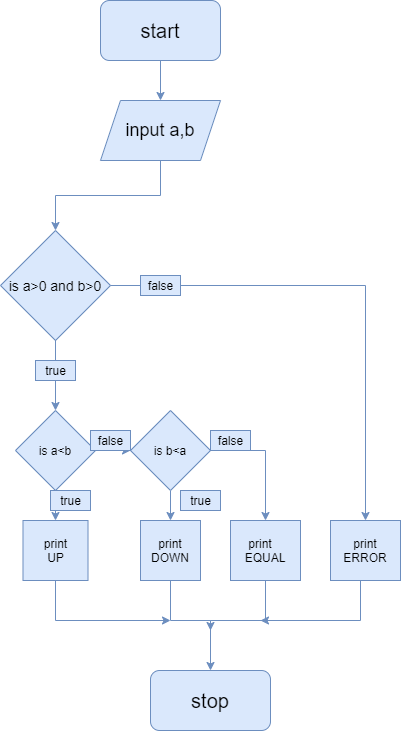

The diagram above was exported from draw.io. Its source (the exported page's mxGraphModel, read from the mxfile embedded in the PNG):
<mxGraphModel dx="868" dy="565" grid="1" gridSize="10" guides="1" tooltips="1" connect="1" arrows="1" fold="1" page="1" pageScale="1" pageWidth="850" pageHeight="1100" math="0" shadow="0">
  <root>
    <mxCell id="0" />
    <mxCell id="1" parent="0" />
    <mxCell id="AUU1uJRH0qZ8CG485Fhu-2" style="edgeStyle=orthogonalEdgeStyle;rounded=0;orthogonalLoop=1;jettySize=auto;html=1;fillColor=#dae8fc;strokeColor=#6c8ebf;" edge="1" parent="1" source="AUU1uJRH0qZ8CG485Fhu-1" target="AUU1uJRH0qZ8CG485Fhu-3">
      <mxGeometry relative="1" as="geometry">
        <mxPoint x="440" y="140" as="targetPoint" />
      </mxGeometry>
    </mxCell>
    <mxCell id="AUU1uJRH0qZ8CG485Fhu-1" value="start" style="rounded=1;whiteSpace=wrap;html=1;fontSize=20;fillColor=#dae8fc;strokeColor=#6c8ebf;" vertex="1" parent="1">
      <mxGeometry x="380" y="20" width="120" height="60" as="geometry" />
    </mxCell>
    <mxCell id="AUU1uJRH0qZ8CG485Fhu-4" style="edgeStyle=orthogonalEdgeStyle;rounded=0;orthogonalLoop=1;jettySize=auto;html=1;fillColor=#dae8fc;strokeColor=#6c8ebf;" edge="1" parent="1" source="AUU1uJRH0qZ8CG485Fhu-3" target="AUU1uJRH0qZ8CG485Fhu-5">
      <mxGeometry relative="1" as="geometry">
        <mxPoint x="440" y="220" as="targetPoint" />
      </mxGeometry>
    </mxCell>
    <mxCell id="AUU1uJRH0qZ8CG485Fhu-3" value="&lt;font style=&quot;font-size: 18px&quot;&gt;input a,b&lt;/font&gt;" style="shape=parallelogram;perimeter=parallelogramPerimeter;whiteSpace=wrap;html=1;fixedSize=1;fillColor=#dae8fc;strokeColor=#6c8ebf;" vertex="1" parent="1">
      <mxGeometry x="380" y="120" width="120" height="60" as="geometry" />
    </mxCell>
    <mxCell id="AUU1uJRH0qZ8CG485Fhu-6" style="edgeStyle=orthogonalEdgeStyle;rounded=0;orthogonalLoop=1;jettySize=auto;html=1;startArrow=none;fillColor=#dae8fc;strokeColor=#6c8ebf;" edge="1" parent="1" source="AUU1uJRH0qZ8CG485Fhu-8" target="AUU1uJRH0qZ8CG485Fhu-22">
      <mxGeometry relative="1" as="geometry">
        <mxPoint x="660" y="540" as="targetPoint" />
        <Array as="points">
          <mxPoint x="645" y="305" />
        </Array>
      </mxGeometry>
    </mxCell>
    <mxCell id="AUU1uJRH0qZ8CG485Fhu-10" style="edgeStyle=orthogonalEdgeStyle;rounded=0;orthogonalLoop=1;jettySize=auto;html=1;startArrow=none;fillColor=#dae8fc;strokeColor=#6c8ebf;" edge="1" parent="1" source="AUU1uJRH0qZ8CG485Fhu-11" target="AUU1uJRH0qZ8CG485Fhu-13">
      <mxGeometry relative="1" as="geometry">
        <mxPoint x="335" y="440" as="targetPoint" />
      </mxGeometry>
    </mxCell>
    <mxCell id="AUU1uJRH0qZ8CG485Fhu-5" value="&lt;font style=&quot;font-size: 14px&quot;&gt;is a&amp;gt;0 and b&amp;gt;0&lt;/font&gt;" style="rhombus;whiteSpace=wrap;html=1;fillColor=#dae8fc;strokeColor=#6c8ebf;" vertex="1" parent="1">
      <mxGeometry x="280" y="250" width="110" height="110" as="geometry" />
    </mxCell>
    <mxCell id="AUU1uJRH0qZ8CG485Fhu-8" value="false" style="text;html=1;align=center;verticalAlign=middle;resizable=0;points=[];autosize=1;strokeColor=#6c8ebf;fillColor=#dae8fc;" vertex="1" parent="1">
      <mxGeometry x="420" y="295" width="40" height="20" as="geometry" />
    </mxCell>
    <mxCell id="AUU1uJRH0qZ8CG485Fhu-9" value="" style="edgeStyle=orthogonalEdgeStyle;rounded=0;orthogonalLoop=1;jettySize=auto;html=1;endArrow=none;fillColor=#dae8fc;strokeColor=#6c8ebf;" edge="1" parent="1" source="AUU1uJRH0qZ8CG485Fhu-5" target="AUU1uJRH0qZ8CG485Fhu-8">
      <mxGeometry relative="1" as="geometry">
        <mxPoint x="540" y="370" as="targetPoint" />
        <mxPoint x="390" y="305" as="sourcePoint" />
      </mxGeometry>
    </mxCell>
    <mxCell id="AUU1uJRH0qZ8CG485Fhu-11" value="true" style="text;html=1;align=center;verticalAlign=middle;resizable=0;points=[];autosize=1;strokeColor=#6c8ebf;fillColor=#dae8fc;" vertex="1" parent="1">
      <mxGeometry x="315" y="380" width="40" height="20" as="geometry" />
    </mxCell>
    <mxCell id="AUU1uJRH0qZ8CG485Fhu-12" value="" style="edgeStyle=orthogonalEdgeStyle;rounded=0;orthogonalLoop=1;jettySize=auto;html=1;endArrow=none;fillColor=#dae8fc;strokeColor=#6c8ebf;" edge="1" parent="1" source="AUU1uJRH0qZ8CG485Fhu-5" target="AUU1uJRH0qZ8CG485Fhu-11">
      <mxGeometry relative="1" as="geometry">
        <mxPoint x="335" y="440" as="targetPoint" />
        <mxPoint x="335" y="360" as="sourcePoint" />
      </mxGeometry>
    </mxCell>
    <mxCell id="AUU1uJRH0qZ8CG485Fhu-14" style="edgeStyle=orthogonalEdgeStyle;rounded=0;orthogonalLoop=1;jettySize=auto;html=1;fillColor=#dae8fc;strokeColor=#6c8ebf;" edge="1" parent="1" source="AUU1uJRH0qZ8CG485Fhu-13" target="AUU1uJRH0qZ8CG485Fhu-15">
      <mxGeometry relative="1" as="geometry">
        <mxPoint x="410" y="470" as="targetPoint" />
      </mxGeometry>
    </mxCell>
    <mxCell id="AUU1uJRH0qZ8CG485Fhu-17" style="edgeStyle=orthogonalEdgeStyle;rounded=0;orthogonalLoop=1;jettySize=auto;html=1;fillColor=#dae8fc;strokeColor=#6c8ebf;" edge="1" parent="1" source="AUU1uJRH0qZ8CG485Fhu-13" target="AUU1uJRH0qZ8CG485Fhu-19">
      <mxGeometry relative="1" as="geometry">
        <mxPoint x="335" y="560" as="targetPoint" />
      </mxGeometry>
    </mxCell>
    <mxCell id="AUU1uJRH0qZ8CG485Fhu-13" value="is a&amp;lt;b" style="rhombus;whiteSpace=wrap;html=1;fillColor=#dae8fc;strokeColor=#6c8ebf;" vertex="1" parent="1">
      <mxGeometry x="295" y="430" width="80" height="80" as="geometry" />
    </mxCell>
    <mxCell id="AUU1uJRH0qZ8CG485Fhu-16" style="edgeStyle=orthogonalEdgeStyle;rounded=0;orthogonalLoop=1;jettySize=auto;html=1;fillColor=#dae8fc;strokeColor=#6c8ebf;" edge="1" parent="1" source="AUU1uJRH0qZ8CG485Fhu-15" target="AUU1uJRH0qZ8CG485Fhu-21">
      <mxGeometry relative="1" as="geometry">
        <mxPoint x="560" y="530" as="targetPoint" />
      </mxGeometry>
    </mxCell>
    <mxCell id="AUU1uJRH0qZ8CG485Fhu-18" style="edgeStyle=orthogonalEdgeStyle;rounded=0;orthogonalLoop=1;jettySize=auto;html=1;fillColor=#dae8fc;strokeColor=#6c8ebf;" edge="1" parent="1" source="AUU1uJRH0qZ8CG485Fhu-15" target="AUU1uJRH0qZ8CG485Fhu-20">
      <mxGeometry relative="1" as="geometry">
        <mxPoint x="450" y="560" as="targetPoint" />
      </mxGeometry>
    </mxCell>
    <mxCell id="AUU1uJRH0qZ8CG485Fhu-15" value="is b&amp;lt;a" style="rhombus;whiteSpace=wrap;html=1;fillColor=#dae8fc;strokeColor=#6c8ebf;" vertex="1" parent="1">
      <mxGeometry x="410" y="430" width="80" height="80" as="geometry" />
    </mxCell>
    <mxCell id="AUU1uJRH0qZ8CG485Fhu-31" style="edgeStyle=orthogonalEdgeStyle;rounded=0;orthogonalLoop=1;jettySize=auto;html=1;fillColor=#dae8fc;strokeColor=#6c8ebf;" edge="1" parent="1" source="AUU1uJRH0qZ8CG485Fhu-19">
      <mxGeometry relative="1" as="geometry">
        <mxPoint x="450" y="640" as="targetPoint" />
        <Array as="points">
          <mxPoint x="335" y="640" />
        </Array>
      </mxGeometry>
    </mxCell>
    <mxCell id="AUU1uJRH0qZ8CG485Fhu-19" value="print&lt;br&gt;UP" style="rounded=0;whiteSpace=wrap;html=1;fillColor=#dae8fc;strokeColor=#6c8ebf;" vertex="1" parent="1">
      <mxGeometry x="302.5" y="540" width="65" height="60" as="geometry" />
    </mxCell>
    <mxCell id="AUU1uJRH0qZ8CG485Fhu-29" style="edgeStyle=orthogonalEdgeStyle;rounded=0;orthogonalLoop=1;jettySize=auto;html=1;fillColor=#dae8fc;strokeColor=#6c8ebf;" edge="1" parent="1" source="AUU1uJRH0qZ8CG485Fhu-20">
      <mxGeometry relative="1" as="geometry">
        <mxPoint x="490" y="650" as="targetPoint" />
        <Array as="points">
          <mxPoint x="450" y="640" />
          <mxPoint x="490" y="640" />
        </Array>
      </mxGeometry>
    </mxCell>
    <mxCell id="AUU1uJRH0qZ8CG485Fhu-20" value="print&lt;br&gt;DOWN" style="rounded=0;whiteSpace=wrap;html=1;fillColor=#dae8fc;strokeColor=#6c8ebf;" vertex="1" parent="1">
      <mxGeometry x="420" y="540" width="60" height="60" as="geometry" />
    </mxCell>
    <mxCell id="AUU1uJRH0qZ8CG485Fhu-30" style="edgeStyle=orthogonalEdgeStyle;rounded=0;orthogonalLoop=1;jettySize=auto;html=1;fillColor=#dae8fc;strokeColor=#6c8ebf;" edge="1" parent="1" source="AUU1uJRH0qZ8CG485Fhu-21" target="AUU1uJRH0qZ8CG485Fhu-28">
      <mxGeometry relative="1" as="geometry">
        <Array as="points">
          <mxPoint x="545" y="640" />
          <mxPoint x="490" y="640" />
        </Array>
      </mxGeometry>
    </mxCell>
    <mxCell id="AUU1uJRH0qZ8CG485Fhu-21" value="print&amp;nbsp; &amp;nbsp; EQUAL" style="rounded=0;whiteSpace=wrap;html=1;fillColor=#dae8fc;strokeColor=#6c8ebf;" vertex="1" parent="1">
      <mxGeometry x="510" y="540" width="70" height="60" as="geometry" />
    </mxCell>
    <mxCell id="AUU1uJRH0qZ8CG485Fhu-32" style="edgeStyle=orthogonalEdgeStyle;rounded=0;orthogonalLoop=1;jettySize=auto;html=1;fillColor=#dae8fc;strokeColor=#6c8ebf;" edge="1" parent="1" source="AUU1uJRH0qZ8CG485Fhu-22">
      <mxGeometry relative="1" as="geometry">
        <mxPoint x="540" y="640" as="targetPoint" />
        <Array as="points">
          <mxPoint x="640" y="640" />
        </Array>
      </mxGeometry>
    </mxCell>
    <mxCell id="AUU1uJRH0qZ8CG485Fhu-22" value="print ERROR" style="rounded=0;whiteSpace=wrap;html=1;fillColor=#dae8fc;strokeColor=#6c8ebf;" vertex="1" parent="1">
      <mxGeometry x="610" y="540" width="70" height="60" as="geometry" />
    </mxCell>
    <mxCell id="AUU1uJRH0qZ8CG485Fhu-23" value="false" style="text;html=1;align=center;verticalAlign=middle;resizable=0;points=[];autosize=1;strokeColor=#6c8ebf;fillColor=#dae8fc;" vertex="1" parent="1">
      <mxGeometry x="370" y="450" width="40" height="20" as="geometry" />
    </mxCell>
    <mxCell id="AUU1uJRH0qZ8CG485Fhu-24" value="false" style="text;html=1;align=center;verticalAlign=middle;resizable=0;points=[];autosize=1;strokeColor=#6c8ebf;fillColor=#dae8fc;" vertex="1" parent="1">
      <mxGeometry x="490" y="450" width="40" height="20" as="geometry" />
    </mxCell>
    <mxCell id="AUU1uJRH0qZ8CG485Fhu-25" value="true" style="text;html=1;align=center;verticalAlign=middle;resizable=0;points=[];autosize=1;strokeColor=#6c8ebf;fillColor=#dae8fc;" vertex="1" parent="1">
      <mxGeometry x="330" y="510" width="40" height="20" as="geometry" />
    </mxCell>
    <mxCell id="AUU1uJRH0qZ8CG485Fhu-26" value="true" style="text;html=1;align=center;verticalAlign=middle;resizable=0;points=[];autosize=1;strokeColor=#6c8ebf;fillColor=#dae8fc;" vertex="1" parent="1">
      <mxGeometry x="460" y="510" width="40" height="20" as="geometry" />
    </mxCell>
    <mxCell id="AUU1uJRH0qZ8CG485Fhu-28" value="&lt;font style=&quot;font-size: 20px&quot;&gt;stop&lt;/font&gt;" style="rounded=1;whiteSpace=wrap;html=1;fillColor=#dae8fc;strokeColor=#6c8ebf;" vertex="1" parent="1">
      <mxGeometry x="430" y="690" width="120" height="60" as="geometry" />
    </mxCell>
  </root>
</mxGraphModel>